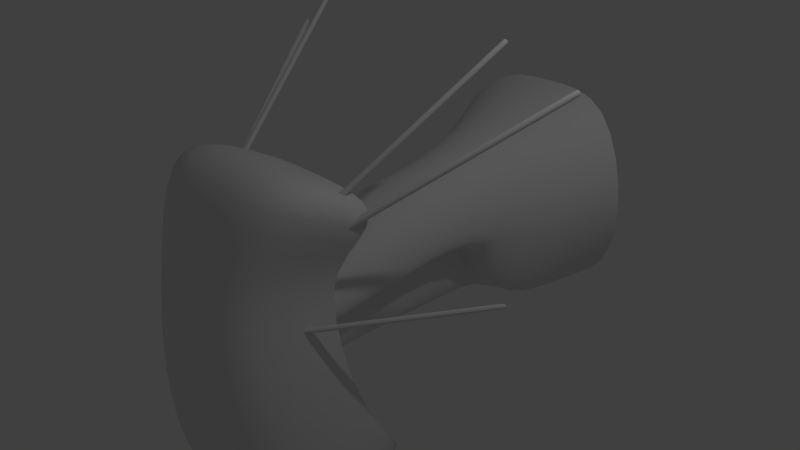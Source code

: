 # Source: spaceship.blend  (saved by Blender 2.75.0; exported with 4.5.12 LTS)
import bpy
from mathutils import Matrix  # noqa: F401  (used for matrix-valued properties, if any)

bpy.ops.wm.read_factory_settings(use_empty=True)
scene = bpy.context.scene
scene.name = 'Scene'

# ---- collections
col_collection_1 = bpy.data.collections.new('Collection 1'); scene.collection.children.link(col_collection_1)

# ---- materials (node trees are filled in below, after node groups)
mat_material = bpy.data.materials.new('Material')
mat_material.alpha_threshold = 0.0
mat_material.use_transparent_shadow = False
mat_material.roughness = 0.5
mat_material.line_color = (0.0, 0.0, 0.0, 1.0)

# ---- material node trees

# ---- world
world_world = bpy.data.worlds.new('World'); scene.world = world_world
world_world.color = (0.05088, 0.05088, 0.05088)
world_world.use_sun_shadow = False
world_world.sun_shadow_jitter_overblur = 0.0
world_world.cycles.sampling_method = 'MANUAL'
world_world.cycles.sample_map_resolution = 256

# ---- cameras
cam_camera = bpy.data.cameras.new('Camera')
cam_camera.clip_end = 100.0
cam_camera.lens = 35.0
cam_camera.sensor_width = 32.0
cam_camera.sensor_height = 18.0
cam_camera.ortho_scale = 7.314
cam_camera.dof.focus_distance = 0.0
cam_camera.dof.aperture_fstop = 128.0

# ---- lights
light_lamp = bpy.data.lights.new('Lamp', 'POINT')
light_lamp.transmission_factor = 0.0
light_lamp.cutoff_distance = 30.0
light_lamp.energy = 100.0
light_lamp.shadow_buffer_clip_start = 1.001
light_lamp.shadow_soft_size = 0.1
light_lamp.shadow_maximum_resolution = 0.006
light_lamp.use_absolute_resolution = True
light_lamp.cycles.use_multiple_importance_sampling = False

# ---- meshes
me_cube = bpy.data.meshes.new('Cube')
me_cube.from_pydata([(0.6235, 3.392, -1.052), (1.196, -2.736, -2.007), (0.8306, 3.137, 1.091), (0.7222, -2.739, 0.94), (1.0, 1.431, -1.054), (1.0, -1.365, -1.0), (0.6017, 1.662, 0.7525), (0.6017, -1.55e-06, 0.7844), (0.6017, -1.365, 0.4772), (0.3333, 1.431, -1.054), (0.3333, 2.384e-07, -1.0), (0.3333, -1.291, -1.118), (1.272, 2.636, 0.04677), (0.931, -2.872, -0.3903), (0.8008, 1.365, 0.04581), (0.8008, -7.749e-07, -0.1078), (0.9376, -1.368, -0.2346), (0.3761, 1.365, 0.04581), (0.3761, -7.749e-07, -0.1078), (0.3761, -1.365, -0.2614), (0.0, 3.392, -1.034), (-1.405e-07, -2.736, -2.02), (0.0, 3.138, 1.071), (-1.724e-07, -2.747, 0.9424), (0.0, 1.412, 1.092), (0.0, -5.364e-07, 0.7844), (6.41e-08, -1.333, 0.6128), (0.0, 1.431, -1.054), (0.0, 3.576e-07, -1.0), (2.637e-08, -1.291, -1.118), (-1.626e-07, -2.869, -0.4145), (1.842, 2.923, 0.09856), (1.044, 3.447, 1.586), (0.9191, 3.723, -1.511), (0.0, 3.719, -1.488), (0.0, 3.446, 1.542), (1.274, 2.341, 0.03487), (0.0, 2.243, 0.1407), (0.0, 2.843, 1.059), (0.0, 3.098, -1.046), (0.8418, 2.842, 1.079), (0.6348, 3.097, -1.064), (0.8008, -1.365, -0.2614), (1.169, -1.285, -1.114), (0.0, -1.365, 0.4772), (0.7154, -1.337, 0.6138), (0.3333, -1.365, -1.0), (0.0, -1.365, -1.0), (1.47, -2.18, 2.159), (0.0, -2.187, 2.163), (0.0, -0.9321, 1.433), (1.463, -0.9357, 1.435), (1.587, -0.7409, -1.991), (1.614, -2.192, -2.884), (0.0, -2.192, -2.896), (0.0, -0.7469, -1.995), (0.3363, -0.7469, -1.995), (0.8943, -1.662, 0.9602), (0.8199, -1.63, 0.9766), (0.8898, -1.706, 1.04), (0.8141, -1.669, 1.051), (2.283, 0.9546, 2.451), (2.357, 0.9218, 2.435), (2.353, 0.8786, 2.515), (2.277, 0.9154, 2.525), (2.338, 0.8882, 2.415), (2.334, 0.8449, 2.496), (2.258, 0.8818, 2.506), (2.264, 0.9209, 2.432), (0.8268, -1.49, 1.244), (0.7592, -1.479, 1.26), (0.8311, -1.538, 1.305), (0.7617, -1.523, 1.316), (1.488, 0.6696, 2.919), (1.556, 0.6591, 2.903), (1.56, 0.611, 2.963), (1.491, 0.6255, 2.975), (1.546, 0.6311, 2.881), (1.551, 0.583, 2.942), (1.481, 0.5975, 2.954), (1.479, 0.6417, 2.897), (2.246, -0.103, 0.2802), (2.279, -0.14, 0.3315), (2.323, -0.1712, 0.2837), (2.286, -0.1305, 0.2293), (2.303, -0.1127, 0.3356), (2.347, -0.1439, 0.2878), (2.31, -0.1032, 0.2335), (2.27, -0.07572, 0.2843), (0.4605, -2.212, 0.01967), (0.5042, -2.243, -0.02809), (0.4272, -2.175, -0.03162), (0.4672, -2.202, -0.08249)], [], [(16, 45, 3, 13), (31, 32, 6, 14), (14, 6, 7, 15), (15, 7, 8, 42), (33, 4, 9), (6, 24, 25, 7), (32, 35, 24, 6), (0, 20, 39, 41), (3, 23, 30, 13), (11, 43, 52, 56), (1, 21, 54, 53), (23, 3, 48, 49), (13, 30, 21, 1), (33, 31, 14, 4), (43, 16, 13, 1), (14, 15, 18, 17), (15, 42, 19, 18), (19, 42, 5, 46), (18, 19, 46, 10), (17, 18, 10, 9), (14, 17, 9, 4), (29, 11, 56, 55), (9, 27, 34), (9, 10, 28, 27), (10, 46, 47, 28), (7, 25, 44, 8), (12, 0, 41, 36), (9, 34, 33), (12, 2, 32, 31), (0, 12, 31, 33), (20, 0, 33, 34), (2, 22, 35, 32), (36, 37, 38, 40), (41, 39, 37, 36), (2, 12, 36, 40), (22, 2, 40, 38), (16, 43, 5, 42), (26, 45, 8, 44), (43, 11, 46, 5), (45, 16, 42, 8), (11, 29, 47, 46), (51, 50, 49, 48), (3, 45, 51, 48), (45, 26, 50, 51), (53, 54, 56), (52, 53, 56), (55, 56, 54), (43, 1, 53, 52), (60, 59, 66, 67), (61, 64, 63, 62), (66, 65, 62, 63), (68, 67, 64, 61), (65, 68, 61, 62), (67, 66, 63, 64), (57, 58, 68, 65), (58, 60, 67, 68), (59, 57, 65, 66), (72, 71, 78, 79), (73, 76, 75, 74), (78, 77, 74, 75), (80, 79, 76, 73), (77, 80, 73, 74), (79, 78, 75, 76), (69, 70, 80, 77), (70, 72, 79, 80), (71, 69, 77, 78), (90, 92, 84, 83), (91, 89, 82, 81), (92, 91, 81, 84), (82, 83, 86, 85), (84, 81, 88, 87), (81, 82, 85, 88), (83, 84, 87, 86), (88, 85, 86, 87), (89, 90, 83, 82)])
me_cube.polygons.foreach_set('use_smooth', [True] * 75)
_k = set([(0, 12), (0, 20), (2, 12), (2, 22), (8, 42), (8, 44), (9, 17), (9, 27), (16, 43), (16, 45), (17, 18), (18, 19), (19, 42), (19, 46), (31, 32), (31, 33), (32, 35), (33, 34), (36, 40), (36, 41), (38, 40), (39, 41), (43, 52), (45, 51), (46, 47), (50, 51), (52, 56), (55, 56)])
me_cube.attributes.new('sharp_edge', 'BOOLEAN', 'EDGE').data.foreach_set('value', [ (min(e.vertices), max(e.vertices)) in _k for e in me_cube.edges])
_k = {(31, 32): 1.0, (8, 44): 1.0, (31, 33): 1.0, (8, 42): 1.0, (18, 19): 1.0, (17, 18): 1.0, (19, 42): 1.0, (19, 46): 1.0, (9, 17): 1.0, (33, 34): 1.0, (32, 35): 1.0, (9, 27): 1.0, (46, 47): 1.0, (45, 51): 1.0, (2, 12): 1.0, (0, 12): 1.0, (0, 20): 1.0, (2, 22): 1.0, (36, 40): 1.0, (36, 41): 1.0, (39, 41): 1.0, (38, 40): 1.0, (16, 43): 1.0, (16, 45): 1.0, (50, 51): 1.0, (52, 56): 1.0, (55, 56): 1.0, (43, 52): 1.0}
me_cube.attributes.new('crease_edge', 'FLOAT', 'EDGE').data.foreach_set('value', [_k.get((min(e.vertices), max(e.vertices)), 0.0) for e in me_cube.edges])
_ca = me_cube.color_attributes.new('Col', 'BYTE_COLOR', 'CORNER')
_ca.data.foreach_set('color', [1.0, 1.0, 1.0, 1.0, 1.0, 1.0, 1.0, 1.0, 1.0, 1.0, 1.0, 1.0, 1.0, 1.0, 1.0, 1.0, 1.0, 1.0, 1.0, 1.0, 1.0, 1.0, 1.0, 1.0, 1.0, 1.0, 1.0, 1.0, 1.0, 1.0, 1.0, 1.0, 1.0, 1.0, 1.0, 1.0, 1.0, 1.0, 1.0, 1.0, 1.0, 1.0, 1.0, 1.0, 1.0, 1.0, 1.0, 1.0, 1.0, 1.0, 1.0, 1.0, 1.0, 1.0, 1.0, 1.0, 1.0, 1.0, 1.0, 1.0, 1.0, 1.0, 1.0, 1.0, 1.0, 1.0, 1.0, 1.0, 1.0, 1.0, 1.0, 1.0, 1.0, 1.0, 1.0, 1.0, 1.0, 1.0, 1.0, 1.0, 1.0, 1.0, 1.0, 1.0, 1.0, 1.0, 1.0, 1.0, 1.0, 1.0, 1.0, 1.0, 1.0, 1.0, 1.0, 1.0, 1.0, 1.0, 1.0, 1.0, 1.0, 1.0, 1.0, 1.0, 1.0, 1.0, 1.0, 1.0, 1.0, 1.0, 1.0, 1.0, 1.0, 1.0, 1.0, 1.0, 1.0, 1.0, 1.0, 1.0, 1.0, 1.0, 1.0, 1.0, 1.0, 1.0, 1.0, 1.0, 1.0, 1.0, 1.0, 1.0, 1.0, 1.0, 1.0, 1.0, 1.0, 1.0, 1.0, 1.0, 1.0, 1.0, 1.0, 1.0, 1.0, 1.0, 1.0, 1.0, 1.0, 1.0, 1.0, 1.0, 1.0, 1.0, 1.0, 1.0, 1.0, 1.0, 1.0, 1.0, 1.0, 1.0, 1.0, 1.0, 1.0, 1.0, 1.0, 1.0, 1.0, 1.0, 1.0, 1.0, 1.0, 1.0, 1.0, 1.0, 1.0, 1.0, 1.0, 1.0, 1.0, 1.0, 1.0, 1.0, 1.0, 1.0, 1.0, 1.0, 1.0, 1.0, 1.0, 1.0, 1.0, 1.0, 1.0, 1.0, 1.0, 1.0, 1.0, 1.0, 1.0, 1.0, 1.0, 1.0, 1.0, 1.0, 1.0, 1.0, 1.0, 1.0, 1.0, 1.0, 1.0, 1.0, 1.0, 1.0, 1.0, 1.0, 1.0, 1.0, 1.0, 1.0, 1.0, 1.0, 1.0, 1.0, 1.0, 1.0, 1.0, 1.0, 1.0, 1.0, 1.0, 1.0, 1.0, 1.0, 1.0, 1.0, 1.0, 1.0, 1.0, 1.0, 1.0, 1.0, 1.0, 1.0, 1.0, 1.0, 1.0, 1.0, 1.0, 1.0, 1.0, 1.0, 1.0, 1.0, 1.0, 1.0, 1.0, 1.0, 1.0, 1.0, 1.0, 1.0, 1.0, 1.0, 1.0, 1.0, 1.0, 1.0, 1.0, 1.0, 1.0, 1.0, 1.0, 1.0, 1.0, 1.0, 1.0, 1.0, 1.0, 1.0, 1.0, 1.0, 1.0, 1.0, 1.0, 1.0, 1.0, 1.0, 1.0, 1.0, 1.0, 1.0, 1.0, 1.0, 1.0, 1.0, 1.0, 1.0, 1.0, 1.0, 1.0, 1.0, 1.0, 1.0, 1.0, 1.0, 1.0, 1.0, 1.0, 1.0, 1.0, 1.0, 1.0, 1.0, 1.0, 1.0, 1.0, 1.0, 1.0, 1.0, 1.0, 1.0, 1.0, 1.0, 1.0, 1.0, 1.0, 1.0, 1.0, 1.0, 1.0, 1.0, 1.0, 1.0, 1.0, 1.0, 1.0, 1.0, 1.0, 1.0, 1.0, 1.0, 1.0, 1.0, 1.0, 1.0, 1.0, 1.0, 1.0, 1.0, 1.0, 1.0, 1.0, 1.0, 1.0, 1.0, 1.0, 1.0, 1.0, 1.0, 1.0, 1.0, 1.0, 1.0, 1.0, 1.0, 1.0, 1.0, 1.0, 1.0, 1.0, 1.0, 1.0, 1.0, 1.0, 1.0, 1.0, 1.0, 1.0, 1.0, 1.0, 1.0, 1.0, 1.0, 1.0, 1.0, 1.0, 1.0, 1.0, 1.0, 1.0, 1.0, 1.0, 1.0, 1.0, 1.0, 1.0, 1.0, 1.0, 1.0, 1.0, 1.0, 1.0, 1.0, 1.0, 1.0, 1.0, 1.0, 1.0, 1.0, 1.0, 1.0, 1.0, 1.0, 1.0, 1.0, 1.0, 1.0, 1.0, 1.0, 1.0, 1.0, 1.0, 1.0, 1.0, 1.0, 1.0, 1.0, 1.0, 1.0, 1.0, 1.0, 1.0, 1.0, 1.0, 1.0, 1.0, 1.0, 1.0, 1.0, 1.0, 1.0, 1.0, 1.0, 1.0, 1.0, 1.0, 1.0, 1.0, 1.0, 1.0, 1.0, 1.0, 1.0, 1.0, 1.0, 1.0, 1.0, 1.0, 1.0, 1.0, 1.0, 1.0, 1.0, 1.0, 1.0, 1.0, 1.0, 1.0, 1.0, 1.0, 1.0, 1.0, 1.0, 1.0, 1.0, 1.0, 1.0, 1.0, 1.0, 1.0, 1.0, 1.0, 1.0, 1.0, 1.0, 1.0, 1.0, 1.0, 1.0, 1.0, 1.0, 1.0, 1.0, 1.0, 1.0, 1.0, 1.0, 1.0, 1.0, 1.0, 1.0, 1.0, 1.0, 1.0, 1.0, 1.0, 1.0, 1.0, 1.0, 1.0, 1.0, 1.0, 1.0, 1.0, 1.0, 1.0, 1.0, 1.0, 1.0, 1.0, 1.0, 1.0, 1.0, 1.0, 1.0, 1.0, 1.0, 1.0, 1.0, 1.0, 1.0, 1.0, 1.0, 1.0, 1.0, 1.0, 1.0, 1.0, 1.0, 1.0, 1.0, 1.0, 1.0, 1.0, 1.0, 1.0, 1.0, 1.0, 1.0, 1.0, 1.0, 1.0, 1.0, 1.0, 1.0, 1.0, 1.0, 1.0, 1.0, 1.0, 1.0, 1.0, 1.0, 1.0, 1.0, 1.0, 1.0, 1.0, 1.0, 1.0, 1.0, 1.0, 1.0, 1.0, 1.0, 1.0, 1.0, 1.0, 1.0, 1.0, 1.0, 1.0, 1.0, 1.0, 1.0, 1.0, 1.0, 1.0, 1.0, 1.0, 1.0, 1.0, 1.0, 1.0, 1.0, 1.0, 1.0, 1.0, 1.0, 1.0, 1.0, 1.0, 1.0, 1.0, 1.0, 1.0, 1.0, 1.0, 1.0, 1.0, 1.0, 1.0, 1.0, 1.0, 1.0, 1.0, 1.0, 1.0, 1.0, 1.0, 1.0, 1.0, 1.0, 1.0, 1.0, 1.0, 1.0, 1.0, 1.0, 1.0, 1.0, 1.0, 1.0, 1.0, 1.0, 1.0, 1.0, 1.0, 1.0, 1.0, 1.0, 1.0, 1.0, 1.0, 1.0, 1.0, 1.0, 1.0, 1.0, 1.0, 1.0, 1.0, 1.0, 1.0, 1.0, 1.0, 1.0, 1.0, 1.0, 1.0, 1.0, 1.0, 1.0, 1.0, 1.0, 1.0, 1.0, 1.0, 1.0, 1.0, 1.0, 1.0, 1.0, 1.0, 1.0, 1.0, 1.0, 1.0, 1.0, 1.0, 1.0, 1.0, 1.0, 1.0, 1.0, 1.0, 1.0, 1.0, 1.0, 1.0, 1.0, 1.0, 1.0, 1.0, 1.0, 1.0, 1.0, 1.0, 1.0, 1.0, 1.0, 1.0, 1.0, 1.0, 1.0, 1.0, 1.0, 1.0, 1.0, 1.0, 1.0, 1.0, 1.0, 1.0, 1.0, 1.0, 1.0, 1.0, 1.0, 1.0, 1.0, 1.0, 1.0, 1.0, 1.0, 1.0, 1.0, 1.0, 1.0, 1.0, 1.0, 1.0, 1.0, 1.0, 1.0, 1.0, 1.0, 1.0, 1.0, 1.0, 1.0, 1.0, 1.0, 1.0, 1.0, 1.0, 1.0, 1.0, 1.0, 1.0, 1.0, 1.0, 1.0, 1.0, 1.0, 1.0, 1.0, 1.0, 1.0, 1.0, 1.0, 1.0, 1.0, 1.0, 1.0, 1.0, 1.0, 1.0, 1.0, 1.0, 1.0, 1.0, 1.0, 1.0, 1.0, 1.0, 1.0, 1.0, 1.0, 1.0, 1.0, 1.0, 1.0, 1.0, 1.0, 1.0, 1.0, 1.0, 1.0, 1.0, 1.0, 1.0, 1.0, 1.0, 1.0, 1.0, 1.0, 1.0, 1.0, 1.0, 1.0, 1.0, 1.0, 1.0, 1.0, 1.0, 1.0, 1.0, 1.0, 1.0, 1.0, 1.0, 1.0, 1.0, 1.0, 1.0, 1.0, 1.0, 1.0, 1.0, 1.0, 1.0, 1.0, 1.0, 1.0, 1.0, 1.0, 1.0, 1.0, 1.0, 1.0, 1.0, 1.0, 1.0, 1.0, 1.0, 1.0, 1.0, 1.0, 1.0, 1.0, 1.0, 1.0, 1.0, 1.0, 1.0, 1.0, 1.0, 1.0, 1.0, 1.0, 1.0, 1.0, 1.0, 1.0, 1.0, 1.0, 1.0, 1.0, 1.0, 1.0, 1.0, 1.0, 1.0, 1.0, 1.0, 1.0, 1.0, 1.0, 1.0, 1.0, 1.0, 1.0, 1.0, 1.0, 1.0, 1.0, 1.0, 1.0, 1.0, 1.0, 1.0, 1.0, 1.0, 1.0, 1.0, 1.0, 1.0, 1.0, 1.0, 1.0, 1.0, 1.0, 1.0, 1.0, 1.0, 1.0, 1.0, 1.0, 1.0, 1.0, 1.0, 1.0, 1.0, 1.0, 1.0, 1.0, 1.0, 1.0, 1.0, 1.0, 1.0, 1.0, 1.0, 1.0, 1.0, 1.0, 1.0, 1.0, 1.0, 1.0, 1.0, 1.0, 1.0, 1.0, 1.0, 1.0, 1.0, 1.0, 1.0, 1.0, 1.0, 1.0, 1.0, 1.0, 1.0, 1.0, 1.0, 1.0, 1.0, 1.0, 1.0, 1.0, 1.0, 1.0, 1.0, 1.0, 1.0, 1.0, 1.0, 1.0, 1.0, 1.0, 1.0, 1.0, 1.0, 1.0, 1.0, 1.0, 1.0, 1.0, 1.0, 1.0, 1.0, 1.0, 1.0, 1.0, 1.0, 1.0, 1.0, 1.0, 1.0, 1.0, 1.0, 1.0, 1.0, 1.0, 1.0, 1.0, 1.0, 1.0, 1.0, 1.0, 1.0, 1.0, 1.0, 1.0, 1.0, 1.0, 1.0, 1.0, 1.0, 1.0, 1.0, 1.0, 1.0, 1.0, 1.0, 1.0, 1.0, 1.0, 1.0, 1.0, 1.0, 1.0, 1.0, 1.0, 1.0, 1.0, 1.0, 1.0, 1.0, 1.0, 1.0, 1.0, 1.0, 1.0, 1.0, 1.0, 1.0, 1.0, 1.0, 1.0, 1.0, 1.0, 1.0, 1.0, 1.0, 1.0, 1.0, 1.0, 1.0, 1.0, 1.0, 1.0, 1.0, 1.0, 1.0, 1.0, 1.0, 1.0, 1.0, 1.0, 1.0, 1.0, 1.0, 1.0, 1.0, 1.0, 1.0, 1.0, 1.0, 1.0, 1.0, 1.0, 1.0, 1.0, 1.0, 1.0, 1.0, 1.0, 1.0, 1.0, 1.0, 1.0, 1.0, 1.0, 1.0, 1.0, 1.0, 1.0, 1.0, 1.0, 1.0, 1.0, 1.0, 1.0, 1.0, 1.0, 1.0, 1.0, 1.0, 1.0, 1.0, 1.0, 1.0, 1.0, 1.0, 1.0, 1.0, 1.0, 1.0, 1.0, 1.0, 1.0, 1.0, 1.0, 1.0, 1.0, 1.0, 1.0, 1.0, 1.0, 1.0, 1.0, 1.0, 1.0, 1.0, 1.0, 1.0, 1.0, 1.0, 1.0, 1.0, 1.0, 1.0, 1.0, 1.0, 1.0, 1.0, 1.0, 1.0, 1.0, 1.0, 1.0, 1.0, 1.0, 1.0, 1.0, 1.0, 1.0, 1.0, 1.0, 1.0, 1.0, 1.0, 1.0, 1.0, 1.0, 1.0, 1.0, 1.0, 1.0, 1.0, 1.0, 1.0, 1.0, 1.0, 1.0, 1.0, 1.0, 1.0, 1.0, 1.0, 1.0, 1.0, 1.0, 1.0, 1.0, 1.0, 1.0, 1.0, 1.0, 1.0, 1.0, 1.0, 1.0, 1.0, 1.0, 1.0, 1.0, 1.0, 1.0])
me_cube.materials.append(mat_material)
me_cube.use_remesh_preserve_volume = False
me_cube.use_remesh_preserve_attributes = False
me_cube.use_mirror_vertex_groups = False
me_cube.update()

# ---- objects
ob_cube = bpy.data.objects.new('Cube', me_cube)
ob_lamp = bpy.data.objects.new('Lamp', light_lamp)
ob_camera = bpy.data.objects.new('Camera', cam_camera)

# ---- transforms, parenting, visibility, modifiers, constraints
ob_cube.location = (0.0, 0.0, 0.0)
ob_cube.lock_rotations_4d = False
ob_cube.empty_display_type = 'ARROWS'
ob_cube.lineart.crease_threshold = 0.0
_m = ob_cube.modifiers.new('Mirror', 'MIRROR')
_m.use_clip = True
_m = ob_cube.modifiers.new('Subsurf', 'SUBSURF')
_m.uv_smooth = 'PRESERVE_CORNERS'
_m.quality = 2
_m.levels = 2
_m.show_only_control_edges = False
_m = ob_cube.modifiers.new('EdgeSplit', 'EDGE_SPLIT')
_m.use_edge_angle = False
ob_lamp.location = (4.076, 1.005, 5.904)
ob_lamp.rotation_euler = (0.6503, 0.05522, 1.866)
ob_lamp.lock_rotations_4d = False
ob_lamp.empty_display_type = 'ARROWS'
ob_lamp.color = (0.0, 0.0, 0.0, 0.0)
ob_lamp.lineart.crease_threshold = 0.0
ob_camera.location = (7.481, -6.508, 5.344)
ob_camera.rotation_euler = (1.109, 0.01082, 0.8149)
ob_camera.lock_rotations_4d = False
ob_camera.empty_display_type = 'ARROWS'
ob_camera.color = (0.0, 0.0, 0.0, 0.0)
ob_camera.display_type = 'WIRE'
ob_camera.lineart.crease_threshold = 0.0

# ---- collection membership
col_collection_1.objects.link(ob_cube)
col_collection_1.objects.link(ob_lamp)
col_collection_1.objects.link(ob_camera)

# ---- scene / render settings (as saved in the file)
scene.camera = ob_camera
scene.frame_start = 1; scene.frame_end = 250; scene.frame_set(1)
scene.render.engine = 'BLENDER_EEVEE_NEXT'
scene.render.resolution_percentage = 50
scene.render.dither_intensity = 0.0
scene.cycles.use_denoising = False
scene.cycles.samples = 10
scene.cycles.sampling_pattern = 'TABULATED_SOBOL'
scene.cycles.light_sampling_threshold = 0.0
scene.cycles.use_adaptive_sampling = False
scene.cycles.use_light_tree = False
scene.cycles.blur_glossy = 0.0
scene.cycles.pixel_filter_type = 'GAUSSIAN'
scene.cycles.sample_clamp_indirect = 0.0
scene.view_settings.view_transform = 'Standard'
bpy.context.view_layer.update()
